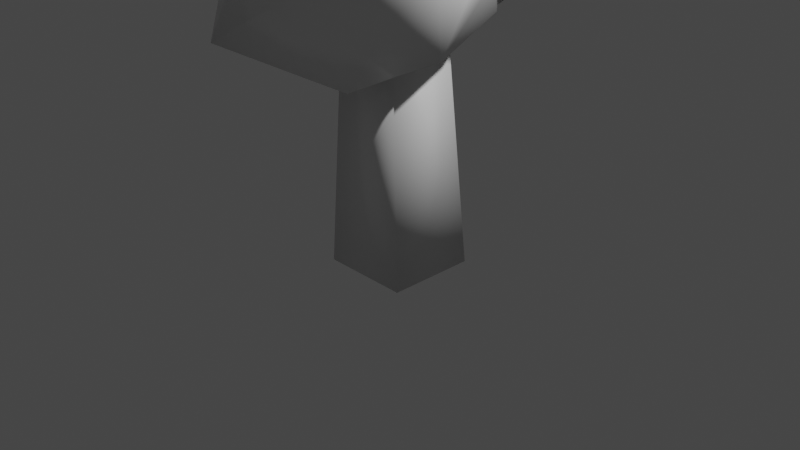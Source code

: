 # Source: low_poly_tree_2.blend  (saved by Blender 2.80.75; exported with 4.5.12 LTS)
import bpy
from mathutils import Matrix  # noqa: F401  (used for matrix-valued properties, if any)

bpy.ops.wm.read_factory_settings(use_empty=True)
scene = bpy.context.scene
scene.name = 'Scene'

# ---- collections
col_collection = bpy.data.collections.new('Collection'); scene.collection.children.link(col_collection)

# ---- materials (node trees are filled in below, after node groups)
mat_material = bpy.data.materials.new('Material')
mat_material.alpha_threshold = 0.0
mat_material.use_transparent_shadow = False
mat_material.line_color = (0.0, 0.0, 0.0, 1.0)

# ---- material node trees
mat_material.use_nodes = True; mat_material.node_tree.nodes.clear()
_N = mat_material.node_tree.nodes; _L = mat_material.node_tree.links
n0 = _N.new('ShaderNodeOutputMaterial'); n0.name = 'Material Output'; n0.location = (300, 300)
n1 = _N.new('ShaderNodeBsdfPrincipled'); n1.name = 'Principled BSDF'; n1.location = (10, 300)
n1.distribution = 'GGX'
n1.subsurface_method = 'BURLEY'
n1.inputs[2].default_value = 0.4
n1.inputs[3].default_value = 1.45
n1.inputs[27].default_value = (0.0, 0.0, 0.0, 1.0)
n1.inputs[28].default_value = 1.0
_L.new(n1.outputs[0], n0.inputs[0])
n0.is_active_output = True

# ---- world
world_world = bpy.data.worlds.new('World'); scene.world = world_world
world_world.use_nodes = True; world_world.node_tree.nodes.clear()
_N = world_world.node_tree.nodes; _L = world_world.node_tree.links
n0 = _N.new('ShaderNodeOutputWorld'); n0.name = 'World Output'; n0.location = (300, 300)
n1 = _N.new('ShaderNodeBackground'); n1.name = 'Background'; n1.location = (10, 300)
n1.inputs[0].default_value = (0.05088, 0.05088, 0.05088, 1.0)
_L.new(n1.outputs[0], n0.inputs[0])
n0.is_active_output = True
world_world.color = (0.05088, 0.05088, 0.05088)
world_world.use_sun_shadow = False
world_world.sun_shadow_jitter_overblur = 0.0

# ---- cameras
cam_camera = bpy.data.cameras.new('Camera')
cam_camera.clip_end = 100.0
cam_camera.ortho_scale = 7.314

# ---- lights
light_light = bpy.data.lights.new('Light', 'POINT')
light_light.transmission_factor = 0.0
light_light.energy = 1000.0
light_light.shadow_soft_size = 0.1
light_light.shadow_maximum_resolution = 0.006
light_light.use_absolute_resolution = True

# ---- meshes
me_cube = bpy.data.meshes.new('Cube')
me_cube.from_pydata([(0.5999, 0.722, 4.465), (1.0, 1.0, -1.0), (0.5999, -0.7388, 4.465), (1.0, -1.0, -1.0), (-0.8608, 0.722, 4.465), (-1.0, 1.0, -1.0), (-0.8608, -0.7388, 4.465), (-1.0, -1.0, -1.0), (0.02438, -0.2845, 3.479), (1.551, -1.697, 4.94), (-0.02486, -3.083, 5.128), (-2.197, -1.316, 4.395), (-0.6448, 1.799, 4.412), (1.853, 0.76, 4.715), (1.341, -3.3, 6.91), (-2.587, -1.778, 6.26), (-1.619, 1.275, 6.519), (0.9774, 1.396, 7.195), (2.049, -0.5484, 6.896), (0.006542, -0.6306, 8.615), (0.176, -1.518, 3.21), (1.174, -1.209, 3.724), (0.7591, -2.428, 4.805), (2.031, -0.8867, 4.132), (0.2939, 0.6165, 3.735), (-1.116, -0.3012, 3.71), (-2.131, -2.973, 4.002), (-0.7471, 1.393, 3.675), (-1.725, 1.116, 4.646), (0.6709, 1.482, 4.257), (2.377, -1.323, 5.834), (2.431, -0.08176, 6.197), (0.4972, -3.229, 6.099), (1.396, -2.393, 5.832), (-3.46, -1.363, 5.843), (-1.404, -2.74, 5.685), (-1.984, 1.784, 6.099), (-2.304, 0.1506, 5.702), (2.608, 1.274, 5.585), (-0.3741, 1.791, 6.322), (1.809, -2.015, 6.96), (-0.883, -3.156, 6.435), (-2.769, -0.6145, 6.548), (-0.4573, 1.481, 7.912), (1.74, 0.5369, 7.288), (1.54, -2.635, 8.026), (1.54, -0.6365, 8.332), (-2.672, -0.5344, 7.981), (-2.443, 0.001462, 8.016), (0.3228, 0.6078, 8.113), (-1.576, 0.9072, 8.066), (-1.945, 0.6288, 7.17), (-1.205, 0.496, 8.182), (-1.126, 1.344, 8.074), (-1.696, 0.942, 6.749), (-1.219, -0.3141, 8.315), (-0.8376, 1.474, 8.029), (-2.606, -0.3065, 7.282), (-0.5031, 0.6356, 8.197), (-1.464, 1.87, 6.454), (-0.3104, 1.737, 5.155), (-0.3563, 1.615, 7.158), (-1.725, 1.798, 6.234), (1.198, 1.363, 6.563), (1.646, 1.046, 5.318), (1.262, 1.121, 4.486), (2.142, 0.3391, 5.456), (2.367, 1.156, 5.369), (-1.778, -1.845, 7.208), (-2.629, -1.156, 7.12), (-0.5673, -1.584, 8.004), (-1.33, -2.5, 6.821)], [], [(0, 4, 6, 2), (3, 2, 6, 7), (7, 6, 4, 5), (5, 1, 3, 7), (1, 0, 2, 3), (5, 4, 0, 1), (8, 21, 20), (9, 21, 23), (8, 20, 25), (8, 25, 27), (8, 27, 24), (9, 23, 30), (10, 22, 32), (11, 26, 34), (12, 28, 36), (65, 29, 38, 67), (9, 30, 33), (10, 32, 35), (11, 34, 37), (60, 62, 59, 39), (66, 67, 38, 31), (14, 40, 45), (69, 71, 68, 47), (54, 57, 48, 51), (17, 43, 49), (18, 44, 46), (46, 49, 19), (46, 44, 49), (44, 17, 49), (58, 52, 48, 55), (52, 53, 50, 48), (53, 51, 48, 50), (48, 47, 19, 55), (48, 57, 42, 47), (42, 15, 69, 47), (47, 70, 45, 19), (70, 71, 41, 45), (41, 14, 45), (45, 46, 19), (45, 40, 46), (40, 18, 46), (31, 44, 18), (31, 38, 44), (38, 63, 17, 44), (39, 61, 43, 17), (61, 62, 36, 43), (36, 16, 43), (37, 42, 16), (37, 34, 42), (34, 15, 42), (35, 41, 15), (35, 32, 41), (32, 14, 41), (33, 40, 14), (33, 30, 40), (30, 18, 40), (38, 39, 17, 63), (38, 29, 39), (29, 12, 60, 39), (36, 37, 16), (36, 28, 37), (28, 11, 37), (34, 35, 15), (34, 26, 35), (26, 10, 35), (32, 33, 14), (32, 22, 33), (22, 9, 33), (30, 31, 18), (30, 23, 31), (23, 13, 66, 31), (24, 29, 65, 13), (24, 27, 29), (27, 12, 29), (27, 28, 12), (27, 25, 28), (25, 11, 28), (25, 26, 11), (25, 20, 26), (20, 10, 26), (23, 24, 13), (23, 21, 24), (21, 8, 24), (20, 22, 10), (20, 21, 22), (21, 9, 22), (56, 54, 51, 53), (58, 56, 53, 52), (49, 43, 56, 58), (43, 16, 54, 56), (49, 58, 55, 19), (16, 42, 57, 54), (39, 59, 62, 61), (12, 36, 62, 60), (13, 64, 67, 66), (13, 65, 67, 64), (47, 68, 71, 70), (15, 41, 71, 69)])
me_cube.polygons.foreach_set('use_smooth', [True] * 98)
_uv = me_cube.uv_layers.new(name='UVMap')
_uv.uv.foreach_set('vector', [0.375, 0.0, 0.625, 0.0, 0.625, 0.25, 0.375, 0.25, 0.375, 0.25, 0.625, 0.25, 0.625, 0.5, 0.375, 0.5, 0.375, 0.5, 0.625, 0.5, 0.625, 0.75, 0.375, 0.75, 0.375, 0.75, 0.625, 0.75, 0.625, 1.0, 0.375, 1.0, 0.125, 0.5, 0.375, 0.5, 0.375, 0.75, 0.125, 0.75, 0.625, 0.5, 0.875, 0.5, 0.875, 0.75, 0.625, 0.75, 0.8182, 0.0, 0.7727, 0.07873, 0.8636, 0.07873, 0.7273, 0.1575, 0.6818, 0.07873, 0.6364, 0.1575, 0.09091, 0.0, 0.04545, 0.07873, 0.1364, 0.07873, 0.2727, 0.0, 0.2273, 0.07873, 0.3182, 0.07873, 0.4545, 0.0, 0.4091, 0.07873, 0.5, 0.07873, 0.7273, 0.1575, 0.6364, 0.1575, 0.6818, 0.2362, 0.9091, 0.1575, 0.8182, 0.1575, 0.8636, 0.2362, 0.1818, 0.1575, 0.09091, 0.1575, 0.1364, 0.2362, 0.3636, 0.1575, 0.2727, 0.1575, 0.3182, 0.2362, 0.5, 0.1575, 0.4545, 0.1575, 0.5, 0.2362, 0.5114, 0.2165, 0.7273, 0.1575, 0.6818, 0.2362, 0.7727, 0.2362, 0.9091, 0.1575, 0.8636, 0.2362, 0.9545, 0.2362, 0.1818, 0.1575, 0.1364, 0.2362, 0.2273, 0.2362, 0.3864, 0.1968, 0.3409, 0.2362, 0.3636, 0.2362, 0.4091, 0.2362, 0.5682, 0.1968, 0.5114, 0.2165, 0.5, 0.2362, 0.5909, 0.2362, 0.8182, 0.3149, 0.7273, 0.3149, 0.7727, 0.3937, 0.9773, 0.3543, 0.9205, 0.3346, 0.9318, 0.3543, 0.9545, 0.3937, 0.2614, 0.3346, 0.2045, 0.3543, 0.2273, 0.3937, 0.25, 0.3543, 0.4545, 0.3149, 0.3636, 0.3149, 0.4091, 0.3937, 0.6364, 0.3149, 0.5455, 0.3149, 0.5909, 0.3937, 0.5909, 0.3937, 0.5, 0.3937, 0.5455, 0.4724, 0.5909, 0.3937, 0.5455, 0.3149, 0.5, 0.3937, 0.5455, 0.3149, 0.4545, 0.3149, 0.5, 0.3937, 0.3864, 0.3937, 0.3636, 0.3937, 0.3182, 0.3937, 0.3409, 0.433, 0.3636, 0.3937, 0.3523, 0.3346, 0.3409, 0.3543, 0.3182, 0.3937, 0.3523, 0.3346, 0.2955, 0.3543, 0.3182, 0.3937, 0.3409, 0.3543, 0.2273, 0.3937, 0.1364, 0.3937, 0.1818, 0.4724, 0.2045, 0.433, 0.2273, 0.3937, 0.2045, 0.3543, 0.1818, 0.3149, 0.1364, 0.3937, 0.1818, 0.3149, 0.09091, 0.3149, 0.1136, 0.3543, 0.1364, 0.3937, 0.9545, 0.3937, 0.9091, 0.3937, 0.8636, 0.3937, 0.9091, 0.4724, 0.9091, 0.3937, 0.9205, 0.3346, 0.9091, 0.3149, 0.8636, 0.3937, 0.9091, 0.3149, 0.8182, 0.3149, 0.8636, 0.3937, 0.7727, 0.3937, 0.6818, 0.3937, 0.7273, 0.4724, 0.7727, 0.3937, 0.7273, 0.3149, 0.6818, 0.3937, 0.7273, 0.3149, 0.6364, 0.3149, 0.6818, 0.3937, 0.5909, 0.2362, 0.5455, 0.3149, 0.6364, 0.3149, 0.5909, 0.2362, 0.5, 0.2362, 0.5455, 0.3149, 0.5, 0.2362, 0.4773, 0.2756, 0.4545, 0.3149, 0.5455, 0.3149, 0.4091, 0.2362, 0.3864, 0.2756, 0.3636, 0.3149, 0.4545, 0.3149, 0.3864, 0.2756, 0.3409, 0.2362, 0.3182, 0.2362, 0.3636, 0.3149, 0.3182, 0.2362, 0.2727, 0.3149, 0.3636, 0.3149, 0.2273, 0.2362, 0.1818, 0.3149, 0.2727, 0.3149, 0.2273, 0.2362, 0.1364, 0.2362, 0.1818, 0.3149, 0.1364, 0.2362, 0.09091, 0.3149, 0.1818, 0.3149, 0.9545, 0.2362, 0.9091, 0.3149, 1.0, 0.3149, 0.9545, 0.2362, 0.8636, 0.2362, 0.9091, 0.3149, 0.8636, 0.2362, 0.8182, 0.3149, 0.9091, 0.3149, 0.7727, 0.2362, 0.7273, 0.3149, 0.8182, 0.3149, 0.7727, 0.2362, 0.6818, 0.2362, 0.7273, 0.3149, 0.6818, 0.2362, 0.6364, 0.3149, 0.7273, 0.3149, 0.5, 0.2362, 0.4091, 0.2362, 0.4545, 0.3149, 0.4773, 0.2756, 0.5, 0.2362, 0.4545, 0.1575, 0.4091, 0.2362, 0.4545, 0.1575, 0.3636, 0.1575, 0.3864, 0.1968, 0.4091, 0.2362, 0.3182, 0.2362, 0.2273, 0.2362, 0.2727, 0.3149, 0.3182, 0.2362, 0.2727, 0.1575, 0.2273, 0.2362, 0.2727, 0.1575, 0.1818, 0.1575, 0.2273, 0.2362, 0.1364, 0.2362, 0.04545, 0.2362, 0.09091, 0.3149, 0.1364, 0.2362, 0.09091, 0.1575, 0.04545, 0.2362, 0.09091, 0.1575, 0.0, 0.1575, 0.04545, 0.2362, 0.8636, 0.2362, 0.7727, 0.2362, 0.8182, 0.3149, 0.8636, 0.2362, 0.8182, 0.1575, 0.7727, 0.2362, 0.8182, 0.1575, 0.7273, 0.1575, 0.7727, 0.2362, 0.6818, 0.2362, 0.5909, 0.2362, 0.6364, 0.3149, 0.6818, 0.2362, 0.6364, 0.1575, 0.5909, 0.2362, 0.6364, 0.1575, 0.5455, 0.1575, 0.5682, 0.1968, 0.5909, 0.2362, 0.5, 0.07873, 0.4545, 0.1575, 0.5, 0.1575, 0.5455, 0.1575, 0.5, 0.07873, 0.4091, 0.07873, 0.4545, 0.1575, 0.4091, 0.07873, 0.3636, 0.1575, 0.4545, 0.1575, 0.3182, 0.07873, 0.2727, 0.1575, 0.3636, 0.1575, 0.3182, 0.07873, 0.2273, 0.07873, 0.2727, 0.1575, 0.2273, 0.07873, 0.1818, 0.1575, 0.2727, 0.1575, 0.1364, 0.07873, 0.09091, 0.1575, 0.1818, 0.1575, 0.1364, 0.07873, 0.04545, 0.07873, 0.09091, 0.1575, 0.04545, 0.07873, 0.0, 0.1575, 0.09091, 0.1575, 0.6364, 0.1575, 0.5909, 0.07873, 0.5455, 0.1575, 0.6364, 0.1575, 0.6818, 0.07873, 0.5909, 0.07873, 0.6818, 0.07873, 0.6364, 0.0, 0.5909, 0.07873, 0.8636, 0.07873, 0.8182, 0.1575, 0.9091, 0.1575, 0.8636, 0.07873, 0.7727, 0.07873, 0.8182, 0.1575, 0.7727, 0.07873, 0.7273, 0.1575, 0.8182, 0.1575, 0.358, 0.3248, 0.2841, 0.3346, 0.2955, 0.3543, 0.3523, 0.3346, 0.3864, 0.3937, 0.358, 0.3248, 0.3523, 0.3346, 0.3636, 0.3937, 0.4091, 0.3937, 0.3636, 0.3149, 0.358, 0.3248, 0.3864, 0.3937, 0.3636, 0.3149, 0.2727, 0.3149, 0.2841, 0.3346, 0.358, 0.3248, 0.4091, 0.3937, 0.3864, 0.3937, 0.3409, 0.433, 0.3636, 0.4724, 0.2727, 0.3149, 0.1818, 0.3149, 0.2045, 0.3543, 0.2614, 0.3346, 0.4091, 0.2362, 0.3636, 0.2362, 0.3409, 0.2362, 0.3864, 0.2756, 0.3636, 0.1575, 0.3182, 0.2362, 0.3409, 0.2362, 0.3864, 0.1968, 0.5455, 0.1575, 0.5227, 0.1968, 0.5114, 0.2165, 0.5682, 0.1968, 0.5455, 0.1575, 0.5, 0.1575, 0.5114, 0.2165, 0.5227, 0.1968, 0.9545, 0.3937, 0.9318, 0.3543, 0.9205, 0.3346, 0.9091, 0.3937, 1.0, 0.3149, 0.9091, 0.3149, 0.9205, 0.3346, 0.9773, 0.3543])
me_cube.materials.append(mat_material)
me_cube.use_remesh_preserve_volume = False
me_cube.use_remesh_preserve_attributes = False
me_cube.use_mirror_vertex_groups = False
me_cube.update()

# ---- objects
ob_cube = bpy.data.objects.new('Cube', me_cube)
ob_light = bpy.data.objects.new('Light', light_light)
ob_camera = bpy.data.objects.new('Camera', cam_camera)

# ---- transforms, parenting, visibility, modifiers, constraints
ob_cube.location = (0.0, 0.0, 0.0)
ob_cube.scale = (0.4772, 0.4772, 0.4772)
ob_cube.lock_rotations_4d = False
ob_cube.empty_display_type = 'ARROWS'
ob_cube.lineart.crease_threshold = 0.0
ob_light.location = (4.076, 1.005, 5.904)
ob_light.rotation_euler = (0.6503, 0.05522, 1.866)
ob_light.lock_rotations_4d = False
ob_light.empty_display_type = 'ARROWS'
ob_light.color = (0.0, 0.0, 0.0, 0.0)
ob_light.lineart.crease_threshold = 0.0
ob_camera.location = (7.359, -6.926, 4.958)
ob_camera.rotation_euler = (1.109, 0.0, 0.8149)
ob_camera.lock_rotations_4d = False
ob_camera.empty_display_type = 'ARROWS'
ob_camera.color = (0.0, 0.0, 0.0, 0.0)
ob_camera.display_type = 'WIRE'
ob_camera.lineart.crease_threshold = 0.0

# ---- collection membership
col_collection.objects.link(ob_cube)
col_collection.objects.link(ob_light)
col_collection.objects.link(ob_camera)

# ---- scene / render settings (as saved in the file)
scene.camera = ob_camera
scene.frame_start = 1; scene.frame_end = 250; scene.frame_set(1)
scene.render.engine = 'BLENDER_EEVEE_NEXT'
scene.cycles.use_denoising = False
scene.cycles.samples = 128
scene.cycles.sampling_pattern = 'TABULATED_SOBOL'
scene.cycles.use_adaptive_sampling = False
scene.cycles.use_light_tree = False
scene.view_settings.view_transform = 'Filmic'
bpy.context.view_layer.update()
